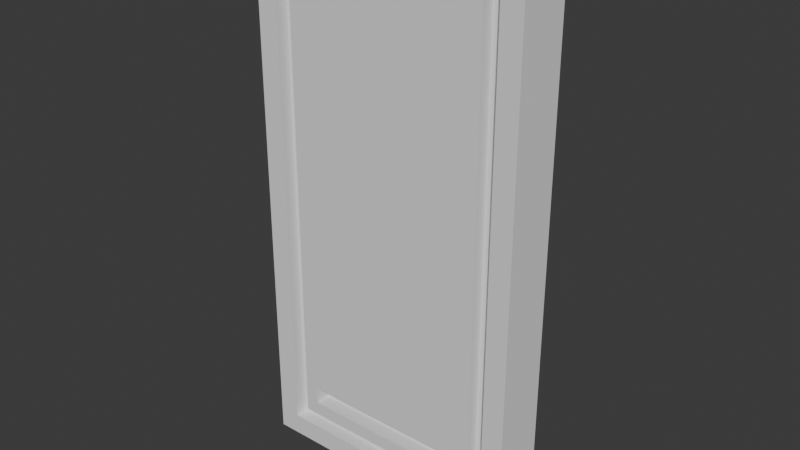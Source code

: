 # Source: door.blend  (saved by Blender 5.0.119; exported with 4.5.12 LTS)
import bpy
from mathutils import Matrix  # noqa: F401  (used for matrix-valued properties, if any)

bpy.ops.wm.read_factory_settings(use_empty=True)
scene = bpy.context.scene
scene.name = 'Scene'

# ---- world
world_world = bpy.data.worlds.new('World'); scene.world = world_world
world_world.use_nodes = True; world_world.node_tree.nodes.clear()
_N = world_world.node_tree.nodes; _L = world_world.node_tree.links
n0 = _N.new('ShaderNodeOutputWorld'); n0.name = 'World Output'; n0.location = (200, 100)
n1 = _N.new('ShaderNodeBackground'); n1.name = 'Background'; n1.location = (-200, 100)
n1.inputs[0].default_value = (0.05088, 0.05088, 0.05088, 1.0)
_L.new(n1.outputs[0], n0.inputs[0])
n0.is_active_output = True
world_world.color = (0.05088, 0.05088, 0.05088)
world_world.sun_shadow_jitter_overblur = 0.0

# ---- meshes
me_cube = bpy.data.meshes.new('Cube')
me_cube.from_pydata([(-0.8438, -0.1941, -0.8438), (-0.8438, -0.1941, 2.775), (-1.0, 0.1941, -1.0), (-1.0, 0.1941, 2.931), (0.8438, -0.1941, -0.8438), (0.8438, -0.1941, 2.775), (1.0, 0.1941, -1.0), (1.0, 0.1941, 2.931), (-1.0, -0.1941, -1.0), (-1.0, -0.1941, 2.931), (1.0, -0.1941, 2.931), (1.0, -0.1941, -1.0), (-0.7321, -0.09695, -0.7321), (-0.7321, -0.09695, 2.664), (0.7321, -0.09695, 2.664), (0.7321, -0.09695, -0.7321), (-0.8438, -0.09695, -0.8438), (-0.8438, -0.09695, 2.775), (0.8438, -0.09695, 2.775), (0.8438, -0.09695, -0.8438), (-0.6323, -0.1864, -0.6323), (-0.6323, -0.1864, -0.5007), (0.6323, -0.1864, -0.5007), (0.6323, -0.1864, -0.6323), (-0.7321, -0.1864, -0.7321), (-0.7321, -0.1864, 2.664), (0.7321, -0.1864, 2.664), (0.7321, -0.1864, -0.7321), (-0.6323, -0.07406, -0.6323), (-0.6323, -0.07406, -0.5007), (0.6323, -0.07406, -0.5007), (0.6323, -0.07406, -0.6323)], [], [(8, 9, 3, 2), (2, 3, 7, 6), (6, 7, 10, 11), (0, 4, 19, 16), (2, 6, 11, 8), (7, 3, 9, 10), (0, 1, 9, 8), (5, 4, 11, 10), (4, 0, 8, 11), (1, 5, 10, 9), (12, 15, 27, 24), (1, 0, 16, 17), (5, 1, 17, 18), (4, 5, 18, 19), (12, 13, 17, 16), (14, 15, 19, 18), (15, 12, 16, 19), (13, 14, 18, 17), (21, 20, 28, 29), (13, 12, 24, 25), (14, 13, 25, 26), (15, 14, 26, 27), (21, 22, 23, 27, 26, 25, 24, 20), (23, 20, 24, 27), (31, 30, 29, 28), (22, 21, 29, 30), (23, 22, 30, 31), (20, 23, 31, 28)])
_uv = me_cube.uv_layers.new(name='UVMap')
_uv.uv.foreach_set('vector', [0.375, 0.0, 0.625, 0.0, 0.625, 0.25, 0.375, 0.25, 0.375, 0.25, 0.625, 0.25, 0.625, 0.5, 0.375, 0.5, 0.375, 0.5, 0.625, 0.5, 0.625, 0.75, 0.375, 0.75, 0.3849, 0.9805, 0.3849, 0.7695, 0.3849, 0.7695, 0.3849, 0.9805, 0.125, 0.5, 0.375, 0.5, 0.375, 0.75, 0.125, 0.75, 0.625, 0.5, 0.875, 0.5, 0.875, 0.75, 0.625, 0.75, 0.3849, 0.9805, 0.6151, 0.9805, 0.625, 1.0, 0.375, 1.0, 0.6151, 0.7695, 0.3849, 0.7695, 0.375, 0.75, 0.625, 0.75, 0.3849, 0.7695, 0.3849, 0.9805, 0.375, 1.0, 0.375, 0.75, 0.6151, 0.9805, 0.6151, 0.7695, 0.625, 0.75, 0.625, 1.0, 0.392, 0.9665, 0.392, 0.7835, 0.392, 0.7835, 0.392, 0.9665, 0.6151, 0.9805, 0.3849, 0.9805, 0.3849, 0.9805, 0.6151, 0.9805, 0.6151, 0.7695, 0.6151, 0.9805, 0.6151, 0.9805, 0.6151, 0.7695, 0.3849, 0.7695, 0.6151, 0.7695, 0.6151, 0.7695, 0.3849, 0.7695, 0.392, 0.9665, 0.608, 0.9665, 0.6151, 0.9805, 0.3849, 0.9805, 0.608, 0.7835, 0.392, 0.7835, 0.3849, 0.7695, 0.6151, 0.7695, 0.392, 0.7835, 0.392, 0.9665, 0.3849, 0.9805, 0.3849, 0.7695, 0.608, 0.9665, 0.608, 0.7835, 0.6151, 0.7695, 0.6151, 0.9805, 0.6016, 0.954, 0.3984, 0.954, 0.3984, 0.954, 0.6016, 0.954, 0.608, 0.9665, 0.392, 0.9665, 0.392, 0.9665, 0.608, 0.9665, 0.608, 0.7835, 0.608, 0.9665, 0.608, 0.9665, 0.608, 0.7835, 0.392, 0.7835, 0.608, 0.7835, 0.608, 0.7835, 0.392, 0.7835, 0.6016, 0.954, 0.6016, 0.796, 0.3984, 0.796, 0.392, 0.7835, 0.608, 0.7835, 0.608, 0.9665, 0.392, 0.9665, 0.3984, 0.954, 0.3984, 0.796, 0.3984, 0.954, 0.392, 0.9665, 0.392, 0.7835, 0.3984, 0.796, 0.6016, 0.796, 0.6016, 0.954, 0.3984, 0.954, 0.6016, 0.796, 0.6016, 0.954, 0.6016, 0.954, 0.6016, 0.796, 0.3984, 0.796, 0.6016, 0.796, 0.6016, 0.796, 0.3984, 0.796, 0.3984, 0.954, 0.3984, 0.796, 0.3984, 0.796, 0.3984, 0.954])
me_cube.update()

# ---- objects
ob_cube = bpy.data.objects.new('Cube', me_cube)

# ---- transforms, parenting, visibility, modifiers, constraints
ob_cube.location = (0.0, 0.0, 0.0)

# ---- collection membership
scene.collection.objects.link(ob_cube)

# ---- scene / render settings (as saved in the file)
scene.frame_start = 1; scene.frame_end = 250; scene.frame_set(1)
scene.render.engine = 'BLENDER_EEVEE_NEXT'
scene.render.bake_bias = 0.0
scene.render.bake_samples = 0
bpy.context.view_layer.update()

# ---- added for rendering (the .blend has no active camera and no usable light): camera, sun
cam_auto = bpy.data.cameras.new('AutoCamera')
cam_auto.lens = 50.0
cam_auto.sensor_width = 36.0
cam_auto.clip_end = 1000.0
ob_auto_camera = bpy.data.objects.new('AutoCamera', cam_auto)
scene.collection.objects.link(ob_auto_camera)
ob_auto_camera.location = (4.09689, -4.91627, 4.24325)
ob_auto_camera.rotation_euler = (1.09748, -7.21219e-08, 0.694738)
scene.camera = ob_auto_camera
light_auto_sun = bpy.data.lights.new('AutoSun', 'SUN')
light_auto_sun.energy = 3.0
light_auto_sun.angle = 0.0523599
ob_auto_sun = bpy.data.objects.new('AutoSun', light_auto_sun)
scene.collection.objects.link(ob_auto_sun)
ob_auto_sun.rotation_euler = (0.872665, 0.174533, 0.523599)
bpy.context.view_layer.update()
